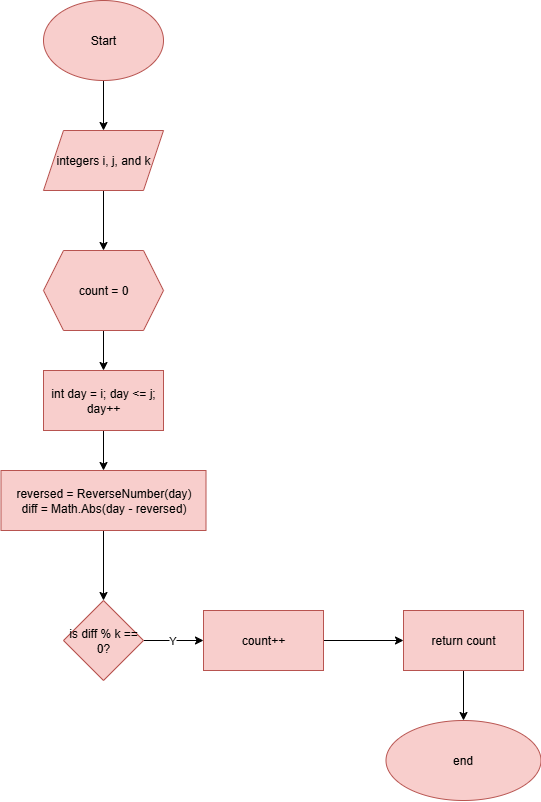

The diagram above was exported from draw.io. Its source (the exported page's mxGraphModel, read from the mxfile embedded in the PNG):
<mxGraphModel dx="1452" dy="795" grid="1" gridSize="10" guides="1" tooltips="1" connect="1" arrows="1" fold="1" page="1" pageScale="1" pageWidth="827" pageHeight="1169" math="0" shadow="0">
  <root>
    <mxCell id="WIyWlLk6GJQsqaUBKTNV-0" />
    <mxCell id="WIyWlLk6GJQsqaUBKTNV-1" parent="WIyWlLk6GJQsqaUBKTNV-0" />
    <mxCell id="XPTNF2K6XF1TLxpqYNQy-126" value="" style="edgeStyle=orthogonalEdgeStyle;rounded=0;orthogonalLoop=1;jettySize=auto;html=1;" edge="1" parent="WIyWlLk6GJQsqaUBKTNV-1" source="VWPi2XLFGfmC4mf9a-rG-0" target="XPTNF2K6XF1TLxpqYNQy-125">
      <mxGeometry relative="1" as="geometry" />
    </mxCell>
    <mxCell id="VWPi2XLFGfmC4mf9a-rG-0" value="Start" style="ellipse;whiteSpace=wrap;html=1;fillColor=#f8cecc;strokeColor=#b85450;" parent="WIyWlLk6GJQsqaUBKTNV-1" vertex="1">
      <mxGeometry x="35" y="50" width="120" height="80" as="geometry" />
    </mxCell>
    <mxCell id="XPTNF2K6XF1TLxpqYNQy-27" style="edgeStyle=orthogonalEdgeStyle;rounded=0;orthogonalLoop=1;jettySize=auto;html=1;entryX=0;entryY=0.5;entryDx=0;entryDy=0;" edge="1" parent="WIyWlLk6GJQsqaUBKTNV-1" source="XPTNF2K6XF1TLxpqYNQy-25">
      <mxGeometry relative="1" as="geometry">
        <mxPoint x="55" y="850" as="targetPoint" />
        <Array as="points">
          <mxPoint x="15" y="1010" />
          <mxPoint x="15" y="850" />
        </Array>
      </mxGeometry>
    </mxCell>
    <mxCell id="XPTNF2K6XF1TLxpqYNQy-31" style="edgeStyle=orthogonalEdgeStyle;rounded=0;orthogonalLoop=1;jettySize=auto;html=1;entryX=0;entryY=0.5;entryDx=0;entryDy=0;" edge="1" parent="WIyWlLk6GJQsqaUBKTNV-1" source="XPTNF2K6XF1TLxpqYNQy-29">
      <mxGeometry relative="1" as="geometry">
        <mxPoint x="55" y="550" as="targetPoint" />
        <Array as="points">
          <mxPoint x="455" y="1070" />
          <mxPoint x="10" y="1070" />
          <mxPoint x="10" y="550" />
        </Array>
      </mxGeometry>
    </mxCell>
    <mxCell id="XPTNF2K6XF1TLxpqYNQy-128" value="" style="edgeStyle=orthogonalEdgeStyle;rounded=0;orthogonalLoop=1;jettySize=auto;html=1;" edge="1" parent="WIyWlLk6GJQsqaUBKTNV-1" source="XPTNF2K6XF1TLxpqYNQy-125" target="XPTNF2K6XF1TLxpqYNQy-127">
      <mxGeometry relative="1" as="geometry" />
    </mxCell>
    <mxCell id="XPTNF2K6XF1TLxpqYNQy-125" value="integers i, j, and k" style="shape=parallelogram;perimeter=parallelogramPerimeter;whiteSpace=wrap;html=1;fixedSize=1;fillColor=#f8cecc;strokeColor=#b85450;" vertex="1" parent="WIyWlLk6GJQsqaUBKTNV-1">
      <mxGeometry x="35" y="180" width="120" height="60" as="geometry" />
    </mxCell>
    <mxCell id="XPTNF2K6XF1TLxpqYNQy-130" value="" style="edgeStyle=orthogonalEdgeStyle;rounded=0;orthogonalLoop=1;jettySize=auto;html=1;" edge="1" parent="WIyWlLk6GJQsqaUBKTNV-1" source="XPTNF2K6XF1TLxpqYNQy-127" target="XPTNF2K6XF1TLxpqYNQy-129">
      <mxGeometry relative="1" as="geometry" />
    </mxCell>
    <mxCell id="XPTNF2K6XF1TLxpqYNQy-127" value="count = 0" style="shape=hexagon;perimeter=hexagonPerimeter2;whiteSpace=wrap;html=1;fixedSize=1;fillColor=#f8cecc;strokeColor=#b85450;" vertex="1" parent="WIyWlLk6GJQsqaUBKTNV-1">
      <mxGeometry x="35" y="300" width="120" height="80" as="geometry" />
    </mxCell>
    <mxCell id="XPTNF2K6XF1TLxpqYNQy-132" value="" style="edgeStyle=orthogonalEdgeStyle;rounded=0;orthogonalLoop=1;jettySize=auto;html=1;" edge="1" parent="WIyWlLk6GJQsqaUBKTNV-1" source="XPTNF2K6XF1TLxpqYNQy-129" target="XPTNF2K6XF1TLxpqYNQy-131">
      <mxGeometry relative="1" as="geometry" />
    </mxCell>
    <mxCell id="XPTNF2K6XF1TLxpqYNQy-129" value="int day = i; day &amp;lt;= j; day++" style="whiteSpace=wrap;html=1;fillColor=#f8cecc;strokeColor=#b85450;" vertex="1" parent="WIyWlLk6GJQsqaUBKTNV-1">
      <mxGeometry x="35" y="420" width="120" height="60" as="geometry" />
    </mxCell>
    <mxCell id="XPTNF2K6XF1TLxpqYNQy-134" value="" style="edgeStyle=orthogonalEdgeStyle;rounded=0;orthogonalLoop=1;jettySize=auto;html=1;" edge="1" parent="WIyWlLk6GJQsqaUBKTNV-1" source="XPTNF2K6XF1TLxpqYNQy-131" target="XPTNF2K6XF1TLxpqYNQy-133">
      <mxGeometry relative="1" as="geometry" />
    </mxCell>
    <mxCell id="XPTNF2K6XF1TLxpqYNQy-131" value="reversed = ReverseNumber(day)&lt;div&gt;diff = Math.Abs(day - reversed)&lt;/div&gt;" style="whiteSpace=wrap;html=1;fillColor=#f8cecc;strokeColor=#b85450;" vertex="1" parent="WIyWlLk6GJQsqaUBKTNV-1">
      <mxGeometry x="-7.5" y="520" width="205" height="60" as="geometry" />
    </mxCell>
    <mxCell id="XPTNF2K6XF1TLxpqYNQy-136" value="Y" style="edgeStyle=orthogonalEdgeStyle;rounded=0;orthogonalLoop=1;jettySize=auto;html=1;" edge="1" parent="WIyWlLk6GJQsqaUBKTNV-1" source="XPTNF2K6XF1TLxpqYNQy-133" target="XPTNF2K6XF1TLxpqYNQy-135">
      <mxGeometry relative="1" as="geometry" />
    </mxCell>
    <mxCell id="XPTNF2K6XF1TLxpqYNQy-133" value="is diff % k == 0?" style="rhombus;whiteSpace=wrap;html=1;fillColor=#f8cecc;strokeColor=#b85450;" vertex="1" parent="WIyWlLk6GJQsqaUBKTNV-1">
      <mxGeometry x="55" y="650" width="80" height="80" as="geometry" />
    </mxCell>
    <mxCell id="XPTNF2K6XF1TLxpqYNQy-138" value="" style="edgeStyle=orthogonalEdgeStyle;rounded=0;orthogonalLoop=1;jettySize=auto;html=1;" edge="1" parent="WIyWlLk6GJQsqaUBKTNV-1" source="XPTNF2K6XF1TLxpqYNQy-135" target="XPTNF2K6XF1TLxpqYNQy-137">
      <mxGeometry relative="1" as="geometry" />
    </mxCell>
    <mxCell id="XPTNF2K6XF1TLxpqYNQy-135" value="count++" style="whiteSpace=wrap;html=1;fillColor=#f8cecc;strokeColor=#b85450;" vertex="1" parent="WIyWlLk6GJQsqaUBKTNV-1">
      <mxGeometry x="195" y="660" width="120" height="60" as="geometry" />
    </mxCell>
    <mxCell id="XPTNF2K6XF1TLxpqYNQy-146" value="" style="edgeStyle=orthogonalEdgeStyle;rounded=0;orthogonalLoop=1;jettySize=auto;html=1;" edge="1" parent="WIyWlLk6GJQsqaUBKTNV-1" source="XPTNF2K6XF1TLxpqYNQy-137" target="XPTNF2K6XF1TLxpqYNQy-145">
      <mxGeometry relative="1" as="geometry" />
    </mxCell>
    <mxCell id="XPTNF2K6XF1TLxpqYNQy-137" value="return count" style="whiteSpace=wrap;html=1;fillColor=#f8cecc;strokeColor=#b85450;" vertex="1" parent="WIyWlLk6GJQsqaUBKTNV-1">
      <mxGeometry x="395" y="660" width="120" height="60" as="geometry" />
    </mxCell>
    <mxCell id="XPTNF2K6XF1TLxpqYNQy-145" value="end" style="ellipse;whiteSpace=wrap;html=1;fillColor=#f8cecc;strokeColor=#b85450;" vertex="1" parent="WIyWlLk6GJQsqaUBKTNV-1">
      <mxGeometry x="377.5" y="770" width="155" height="80" as="geometry" />
    </mxCell>
  </root>
</mxGraphModel>